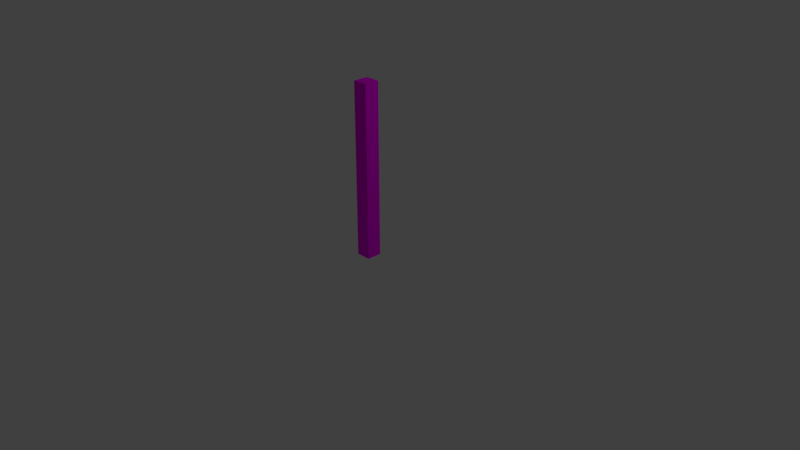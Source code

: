 # Source: wall.blend  (saved by Blender 2.79.0; exported with 4.5.12 LTS)
import bpy
from mathutils import Matrix  # noqa: F401  (used for matrix-valued properties, if any)

bpy.ops.wm.read_factory_settings(use_empty=True)
scene = bpy.context.scene
scene.name = 'Scene'

# ---- collections
col_collection_1 = bpy.data.collections.new('Collection 1'); scene.collection.children.link(col_collection_1)

# ---- images (referenced by path relative to the original .blend; pixels are not part of the script)
import os
ASSET_DIR = os.environ.get("B2B_ASSET_DIR", "")  # directory of the original .blend (textures are referenced by path, not embedded)
HERE = os.path.dirname(os.path.abspath(__file__))  # packed textures are extracted next to this script under _unpacked/

def load_image(name, relpath, width, height, colorspace="sRGB"):
    """Load a texture the original file referenced (path relative to the .blend, or extracted next to this script)."""
    p = next((c for c in (os.path.join(HERE, relpath), os.path.join(ASSET_DIR, relpath)) if relpath and os.path.exists(c)), "")
    if p:
        img = bpy.data.images.load(p, check_existing=True)
        img.name = name
    else:  # same state as the original file: an image datablock whose file is absent (Cycles renders it pink)
        img = bpy.data.images.new(name, width, height)
        img.source = "FILE"
        img.filepath = "//" + (relpath or name)
    img.colorspace_settings.name = colorspace
    return img
img_wall_texture = load_image('wall texture', '', 1024, 1024, 'sRGB')

# ---- materials (node trees are filled in below, after node groups)
mat_material_001 = bpy.data.materials.new('Material.001')
mat_material_001.alpha_threshold = 0.0
mat_material_001.roughness = 0.5
mat_material_001.line_color = (0.0, 0.0, 0.0, 1.0)

# ---- material node trees
mat_material_001.use_nodes = True; mat_material_001.node_tree.nodes.clear()
_N = mat_material_001.node_tree.nodes; _L = mat_material_001.node_tree.links
n0 = _N.new('ShaderNodeOutputMaterial'); n0.name = 'Material Output'; n0.location = (300, 300)
n1 = _N.new('ShaderNodeBsdfDiffuse'); n1.name = 'Diffuse BSDF'; n1.location = (10, 300)
n2 = _N.new('ShaderNodeTexImage'); n2.name = 'Image Texture'; n2.location = (-180, 300)
n2.width = 140
n2.image = img_wall_texture
_L.new(n1.outputs[0], n0.inputs[0])
_L.new(n2.outputs[0], n1.inputs[0])
n0.is_active_output = True

# ---- world
world_world = bpy.data.worlds.new('World'); scene.world = world_world
world_world.color = (0.05088, 0.05088, 0.05088)
world_world.use_sun_shadow = False
world_world.sun_shadow_jitter_overblur = 0.0
world_world.cycles.sampling_method = 'MANUAL'

# ---- cameras
cam_camera = bpy.data.cameras.new('Camera')
cam_camera.clip_end = 100.0
cam_camera.lens = 35.0
cam_camera.sensor_width = 32.0
cam_camera.sensor_height = 18.0
cam_camera.ortho_scale = 7.314
cam_camera.dof.focus_distance = 0.0

# ---- lights
light_lamp = bpy.data.lights.new('Lamp', 'POINT')
light_lamp.transmission_factor = 0.0
light_lamp.cutoff_distance = 30.0
light_lamp.energy = 100.0
light_lamp.shadow_buffer_clip_start = 1.001
light_lamp.shadow_soft_size = 0.1
light_lamp.shadow_maximum_resolution = 0.006
light_lamp.use_absolute_resolution = True

# ---- meshes
me_cube = bpy.data.meshes.new('Cube')
me_cube.from_pydata([(0.1, 0.1, -1.15), (0.1, -0.1, -1.15), (-0.1, -0.1, -1.15), (-0.1, 0.1, -1.15), (0.1, 0.1, 1.15), (0.1, -0.1, 1.15), (-0.1, -0.1, 1.15), (-0.1, 0.1, 1.15)], [], [(0, 1, 2, 3), (4, 7, 6, 5), (0, 4, 5, 1), (1, 5, 6, 2), (2, 6, 7, 3), (4, 0, 3, 7)])
_uv = me_cube.uv_layers.new(name='UVMap')
_uv.uv.foreach_set('vector', [0.07412, 0.07412, 5.443e-05, 0.07412, 5.449e-05, 5.443e-05, 0.07412, 5.452e-05, 0.07412, 0.9259, 0.07412, 0.9999, 5.474e-05, 0.9999, 5.473e-05, 0.9259, 0.07412, 0.07412, 0.07412, 0.9259, 5.473e-05, 0.9259, 5.443e-05, 0.07412, 0.2963, 0.07412, 0.2963, 0.9259, 0.2223, 0.9259, 0.2223, 0.07412, 0.2223, 0.07412, 0.2223, 0.9259, 0.1482, 0.9259, 0.1482, 0.07412, 0.07412, 0.9259, 0.07412, 0.07412, 0.1482, 0.07412, 0.1482, 0.9259])
me_cube.materials.append(mat_material_001)
me_cube.use_remesh_preserve_volume = False
me_cube.use_remesh_preserve_attributes = False
me_cube.use_mirror_vertex_groups = False
me_cube.update()

# ---- objects
ob_cube = bpy.data.objects.new('Cube', me_cube)
ob_lamp = bpy.data.objects.new('Lamp', light_lamp)
ob_camera = bpy.data.objects.new('Camera', cam_camera)

# ---- transforms, parenting, visibility, modifiers, constraints
ob_cube.location = (0.0, 0.0, 1.15)
ob_cube.lock_rotations_4d = False
ob_cube.empty_display_type = 'ARROWS'
ob_cube.lineart.crease_threshold = 0.0
ob_lamp.location = (4.076, 1.005, 5.904)
ob_lamp.rotation_euler = (0.6503, 0.05522, 1.866)
ob_lamp.lock_rotations_4d = False
ob_lamp.empty_display_type = 'ARROWS'
ob_lamp.color = (0.0, 0.0, 0.0, 0.0)
ob_lamp.lineart.crease_threshold = 0.0
ob_camera.location = (7.481, -6.508, 5.344)
ob_camera.rotation_euler = (1.109, 0.0, 0.8149)
ob_camera.lock_rotations_4d = False
ob_camera.empty_display_type = 'ARROWS'
ob_camera.color = (0.0, 0.0, 0.0, 0.0)
ob_camera.display_type = 'WIRE'
ob_camera.lineart.crease_threshold = 0.0

# ---- collection membership
col_collection_1.objects.link(ob_cube)
col_collection_1.objects.link(ob_lamp)
col_collection_1.objects.link(ob_camera)

# ---- scene / render settings (as saved in the file)
scene.camera = ob_camera
scene.frame_start = 1; scene.frame_end = 250; scene.frame_set(1)
scene.render.engine = 'CYCLES'
scene.render.resolution_percentage = 50
scene.render.dither_intensity = 0.0
scene.cycles.use_denoising = False
scene.cycles.samples = 128
scene.cycles.sampling_pattern = 'TABULATED_SOBOL'
scene.cycles.use_adaptive_sampling = False
scene.cycles.use_light_tree = False
scene.cycles.blur_glossy = 0.0
scene.cycles.sample_clamp_indirect = 0.0
scene.view_settings.view_transform = 'Standard'
bpy.context.view_layer.update()
